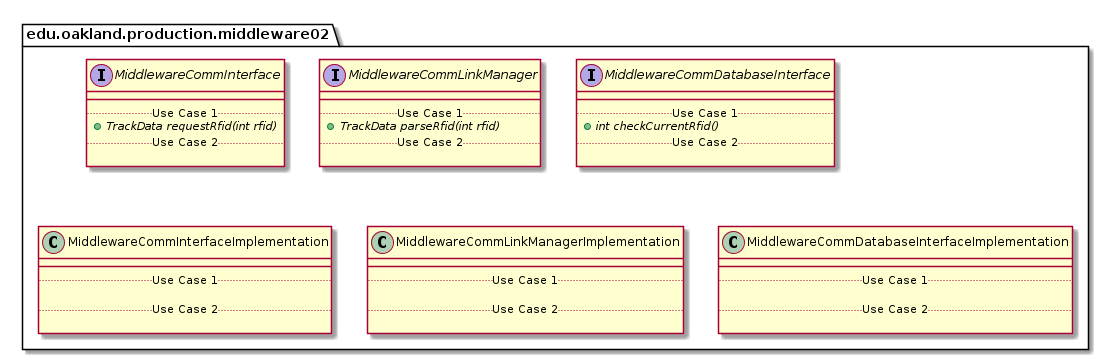

The diagram above was rendered by PlantUML. Its source (embedded in the PNG):
@startuml Middleware02ProductionPackage

package edu.oakland.production.middleware02 {

}


package edu.oakland.production.middleware02 {
    interface MiddlewareCommInterface {
        __
        .. Use Case 1 ..
        {abstract} + TrackData requestRfid(int rfid)
        .. Use Case 2 ..

    }
}


package edu.oakland.production.middleware02 {
    interface MiddlewareCommLinkManager {
        __
        .. Use Case 1 ..
        {abstract} + TrackData parseRfid(int rfid)
        .. Use Case 2 ..

    }
}


package edu.oakland.production.middleware02 {
    interface MiddlewareCommDatabaseInterface {
        __
        .. Use Case 1 ..
        {abstract} + int checkCurrentRfid()
        .. Use Case 2 ..

    }
}


package edu.oakland.production.middleware02 {
    class MiddlewareCommInterfaceImplementation {
        __
        .. Use Case 1 ..
        
        .. Use Case 2 ..

    }
}


package edu.oakland.production.middleware02 {
    class MiddlewareCommLinkManagerImplementation {
        __
        .. Use Case 1 ..

        .. Use Case 2 ..

    }
}


package edu.oakland.production.middleware02 {
    class MiddlewareCommDatabaseInterfaceImplementation {
        __
        .. Use Case 1 ..

        .. Use Case 2 ..

    }
}


@enduml